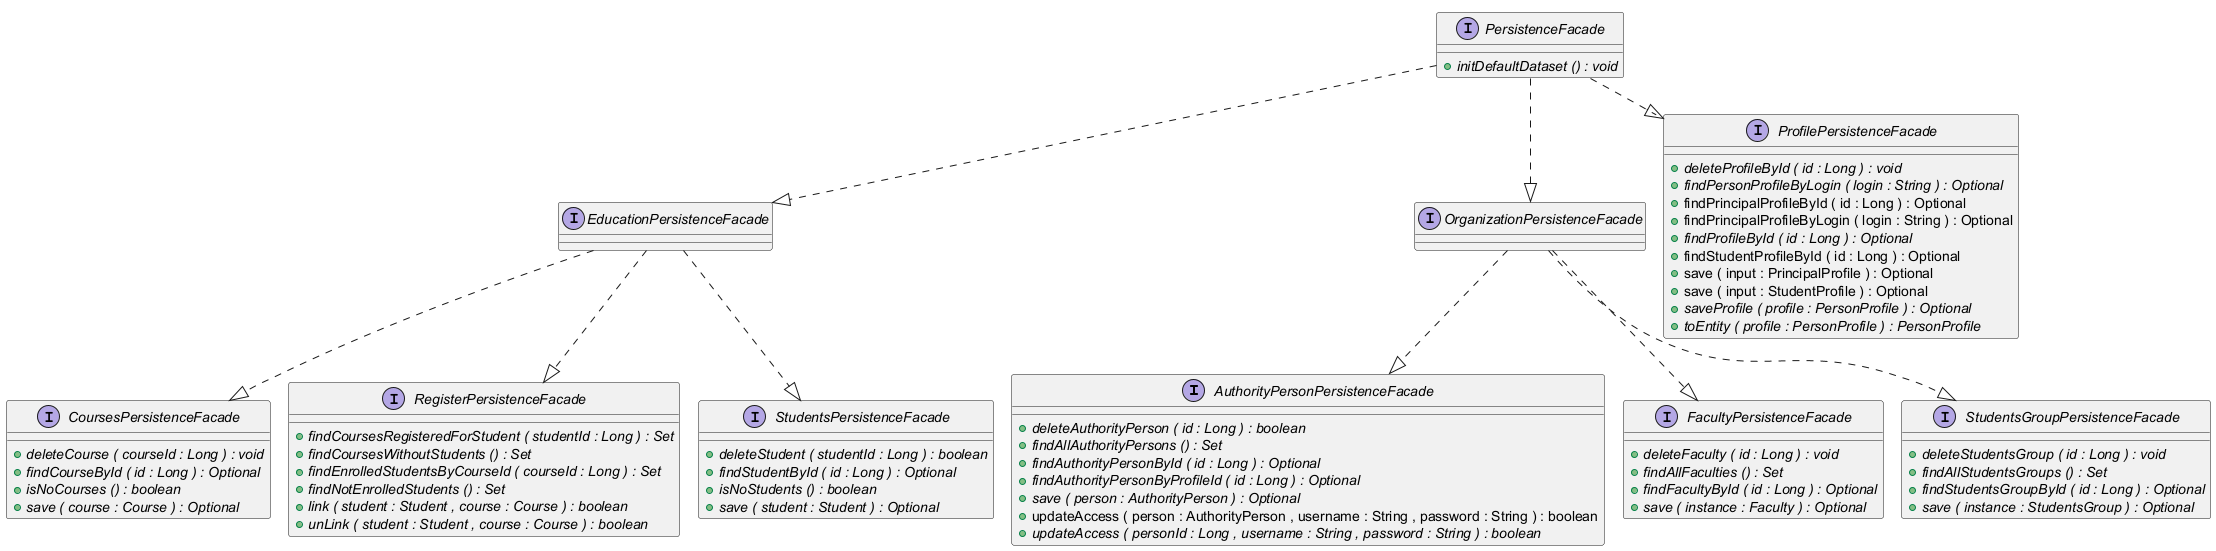

The diagram above was rendered by PlantUML. Its source (embedded in the PNG):
@startuml
!pragma layout smetana

interface AuthorityPersonPersistenceFacade {
	{method}  {abstract} +deleteAuthorityPerson ( id : Long ) : boolean
	{method}  {abstract} +findAllAuthorityPersons () : Set
	{method}  {abstract} +findAuthorityPersonById ( id : Long ) : Optional
	{method}  {abstract} +findAuthorityPersonByProfileId ( id : Long ) : Optional
	{method}  {abstract} +save ( person : AuthorityPerson ) : Optional
	{method} +updateAccess ( person : AuthorityPerson , username : String , password : String ) : boolean
	{method}  {abstract} +updateAccess ( personId : Long , username : String , password : String ) : boolean
}


interface CoursesPersistenceFacade {
	{method}  {abstract} +deleteCourse ( courseId : Long ) : void
	{method}  {abstract} +findCourseById ( id : Long ) : Optional
	{method}  {abstract} +isNoCourses () : boolean
	{method}  {abstract} +save ( course : Course ) : Optional
}


interface EducationPersistenceFacade {
}


interface FacultyPersistenceFacade {
	{method}  {abstract} +deleteFaculty ( id : Long ) : void
	{method}  {abstract} +findAllFaculties () : Set
	{method}  {abstract} +findFacultyById ( id : Long ) : Optional
	{method}  {abstract} +save ( instance : Faculty ) : Optional
}


interface OrganizationPersistenceFacade {
}


interface PersistenceFacade {
	{method}  {abstract} +initDefaultDataset () : void
}


interface ProfilePersistenceFacade {
	{method}  {abstract} +deleteProfileById ( id : Long ) : void
	{method}  {abstract} +findPersonProfileByLogin ( login : String ) : Optional
	{method} +findPrincipalProfileById ( id : Long ) : Optional
	{method} +findPrincipalProfileByLogin ( login : String ) : Optional
	{method}  {abstract} +findProfileById ( id : Long ) : Optional
	{method} +findStudentProfileById ( id : Long ) : Optional
	{method} +save ( input : PrincipalProfile ) : Optional
	{method} +save ( input : StudentProfile ) : Optional
	{method}  {abstract} +saveProfile ( profile : PersonProfile ) : Optional
	{method}  {abstract} +toEntity ( profile : PersonProfile ) : PersonProfile
}


interface RegisterPersistenceFacade {
	{method}  {abstract} +findCoursesRegisteredForStudent ( studentId : Long ) : Set
	{method}  {abstract} +findCoursesWithoutStudents () : Set
	{method}  {abstract} +findEnrolledStudentsByCourseId ( courseId : Long ) : Set
	{method}  {abstract} +findNotEnrolledStudents () : Set
	{method}  {abstract} +link ( student : Student , course : Course ) : boolean
	{method}  {abstract} +unLink ( student : Student , course : Course ) : boolean
}


interface StudentsGroupPersistenceFacade {
	{method}  {abstract} +deleteStudentsGroup ( id : Long ) : void
	{method}  {abstract} +findAllStudentsGroups () : Set
	{method}  {abstract} +findStudentsGroupById ( id : Long ) : Optional
	{method}  {abstract} +save ( instance : StudentsGroup ) : Optional
}


interface StudentsPersistenceFacade {
	{method}  {abstract} +deleteStudent ( studentId : Long ) : boolean
	{method}  {abstract} +findStudentById ( id : Long ) : Optional
	{method}  {abstract} +isNoStudents () : boolean
	{method}  {abstract} +save ( student : Student ) : Optional
}




EducationPersistenceFacade ..|>  CoursesPersistenceFacade
EducationPersistenceFacade ..|>  RegisterPersistenceFacade
EducationPersistenceFacade ..|>  StudentsPersistenceFacade
OrganizationPersistenceFacade ..|>  AuthorityPersonPersistenceFacade
OrganizationPersistenceFacade ..|>  FacultyPersistenceFacade
OrganizationPersistenceFacade ..|>  StudentsGroupPersistenceFacade
PersistenceFacade ..|>  EducationPersistenceFacade
PersistenceFacade ..|>  OrganizationPersistenceFacade
PersistenceFacade ..|>  ProfilePersistenceFacade


@enduml